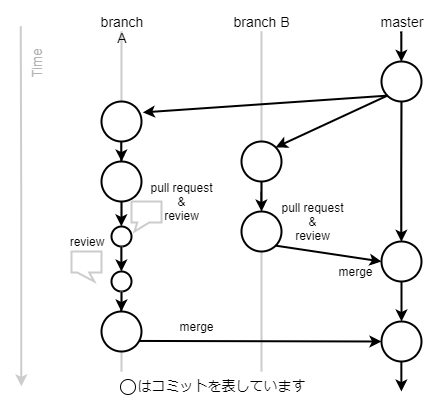

The diagram above was exported from draw.io. Its source (the exported page's mxGraphModel, read from the mxfile embedded in the PNG):
<mxGraphModel dx="622" dy="553" grid="1" gridSize="10" guides="1" tooltips="1" connect="1" arrows="1" fold="1" page="1" pageScale="1" pageWidth="827" pageHeight="1169" math="0" shadow="0">
  <root>
    <mxCell id="0" />
    <mxCell id="1" parent="0" />
    <mxCell id="2" value="はコミットを表しています" style="rounded=0;whiteSpace=wrap;html=1;strokeColor=none;strokeWidth=2;fontSize=14;verticalAlign=bottom;spacingBottom=5;" vertex="1" parent="1">
      <mxGeometry x="41" y="41" width="440" height="400" as="geometry" />
    </mxCell>
    <mxCell id="3" value="" style="endArrow=none;html=1;strokeColor=#CCCCCC;entryX=0.5;entryY=1;entryDx=0;entryDy=0;strokeWidth=2;" edge="1" target="22" parent="1">
      <mxGeometry width="50" height="50" relative="1" as="geometry">
        <mxPoint x="301" y="411" as="sourcePoint" />
        <mxPoint x="300.9655172413793" y="70.89655172413791" as="targetPoint" />
      </mxGeometry>
    </mxCell>
    <mxCell id="4" value="" style="endArrow=none;html=1;strokeColor=#CCCCCC;entryX=0.5;entryY=1;entryDx=0;entryDy=0;strokeWidth=2;" edge="1" source="29" parent="1">
      <mxGeometry width="50" height="50" relative="1" as="geometry">
        <mxPoint x="161" y="460.9999999999999" as="sourcePoint" />
        <mxPoint x="160.9655172413793" y="70.89655172413791" as="targetPoint" />
      </mxGeometry>
    </mxCell>
    <mxCell id="5" value="" style="endArrow=none;html=1;strokeColor=#CCCCCC;entryX=0.5;entryY=1;entryDx=0;entryDy=0;strokeWidth=2;" edge="1" source="22" parent="1">
      <mxGeometry width="50" height="50" relative="1" as="geometry">
        <mxPoint x="301" y="460.9999999999999" as="sourcePoint" />
        <mxPoint x="300.9655172413793" y="70.89655172413791" as="targetPoint" />
      </mxGeometry>
    </mxCell>
    <mxCell id="6" value="" style="endArrow=none;html=1;strokeColor=#CCCCCC;entryX=0.5;entryY=1;entryDx=0;entryDy=0;strokeWidth=2;" edge="1" source="45" parent="1">
      <mxGeometry width="50" height="50" relative="1" as="geometry">
        <mxPoint x="440.5" y="461" as="sourcePoint" />
        <mxPoint x="440.4655172413793" y="70.89655172413791" as="targetPoint" />
      </mxGeometry>
    </mxCell>
    <mxCell id="7" style="edgeStyle=orthogonalEdgeStyle;rounded=0;orthogonalLoop=1;jettySize=auto;html=1;entryX=0.5;entryY=0;entryDx=0;entryDy=0;strokeColor=#000000;strokeWidth=2;" edge="1" source="8" target="45" parent="1">
      <mxGeometry relative="1" as="geometry" />
    </mxCell>
    <mxCell id="8" value="" style="ellipse;whiteSpace=wrap;html=1;strokeWidth=2;" vertex="1" parent="1">
      <mxGeometry x="421" y="101" width="40" height="40" as="geometry" />
    </mxCell>
    <mxCell id="9" style="edgeStyle=orthogonalEdgeStyle;rounded=0;orthogonalLoop=1;jettySize=auto;html=1;entryX=0.5;entryY=0;entryDx=0;entryDy=0;strokeWidth=2;" edge="1" source="10" target="8" parent="1">
      <mxGeometry relative="1" as="geometry" />
    </mxCell>
    <mxCell id="10" value="&lt;font style=&quot;font-size: 14px;&quot;&gt;master&lt;/font&gt;" style="text;html=1;strokeColor=none;fillColor=none;align=center;verticalAlign=middle;whiteSpace=wrap;rounded=0;fontSize=14;" vertex="1" parent="1">
      <mxGeometry x="401" y="51" width="80" height="20" as="geometry" />
    </mxCell>
    <mxCell id="11" value="" style="edgeStyle=orthogonalEdgeStyle;rounded=0;orthogonalLoop=1;jettySize=auto;html=1;strokeColor=#000000;strokeWidth=2;" edge="1" source="45" target="46" parent="1">
      <mxGeometry relative="1" as="geometry" />
    </mxCell>
    <mxCell id="12" value="" style="edgeStyle=orthogonalEdgeStyle;rounded=0;orthogonalLoop=1;jettySize=auto;html=1;strokeColor=#000000;strokeWidth=2;exitX=0.5;exitY=1;exitDx=0;exitDy=0;" edge="1" source="46" parent="1">
      <mxGeometry relative="1" as="geometry">
        <mxPoint x="441" y="451" as="sourcePoint" />
        <mxPoint x="440.8571428571429" y="431" as="targetPoint" />
      </mxGeometry>
    </mxCell>
    <mxCell id="13" value="&lt;font style=&quot;font-size: 14px&quot;&gt;branch B&lt;br&gt;&lt;/font&gt;" style="text;html=1;strokeColor=none;fillColor=none;align=center;verticalAlign=middle;whiteSpace=wrap;rounded=0;fontSize=14;" vertex="1" parent="1">
      <mxGeometry x="261" y="51" width="80" height="20" as="geometry" />
    </mxCell>
    <mxCell id="14" value="" style="ellipse;whiteSpace=wrap;html=1;strokeWidth=2;" vertex="1" parent="1">
      <mxGeometry x="281" y="181" width="40" height="40" as="geometry" />
    </mxCell>
    <mxCell id="15" value="" style="ellipse;whiteSpace=wrap;html=1;strokeWidth=2;" vertex="1" parent="1">
      <mxGeometry x="141" y="141" width="40" height="40" as="geometry" />
    </mxCell>
    <mxCell id="16" value="&lt;span style=&quot;font-size: 14px&quot;&gt;branch A&lt;/span&gt;" style="text;html=1;strokeColor=none;fillColor=none;align=center;verticalAlign=middle;whiteSpace=wrap;rounded=0;fontSize=14;" vertex="1" parent="1">
      <mxGeometry x="121" y="51" width="80" height="20" as="geometry" />
    </mxCell>
    <mxCell id="17" value="" style="endArrow=classic;html=1;exitX=0;exitY=1;exitDx=0;exitDy=0;entryX=1;entryY=0;entryDx=0;entryDy=0;strokeWidth=2;" edge="1" source="8" target="14" parent="1">
      <mxGeometry width="50" height="50" relative="1" as="geometry">
        <mxPoint x="201" y="291" as="sourcePoint" />
        <mxPoint x="251" y="241" as="targetPoint" />
      </mxGeometry>
    </mxCell>
    <mxCell id="18" value="" style="endArrow=classic;html=1;entryX=1.034;entryY=0.273;entryDx=0;entryDy=0;strokeWidth=2;entryPerimeter=0;exitX=0;exitY=1;exitDx=0;exitDy=0;" edge="1" source="8" target="15" parent="1">
      <mxGeometry width="50" height="50" relative="1" as="geometry">
        <mxPoint x="421" y="121" as="sourcePoint" />
        <mxPoint x="365.44827586206907" y="196.75862068965523" as="targetPoint" />
      </mxGeometry>
    </mxCell>
    <mxCell id="19" style="edgeStyle=orthogonalEdgeStyle;rounded=0;orthogonalLoop=1;jettySize=auto;html=1;strokeWidth=2;" edge="1" target="22" parent="1">
      <mxGeometry relative="1" as="geometry">
        <mxPoint x="301" y="221" as="sourcePoint" />
        <mxPoint x="301" y="261" as="targetPoint" />
        <Array as="points" />
      </mxGeometry>
    </mxCell>
    <mxCell id="20" style="edgeStyle=orthogonalEdgeStyle;rounded=0;orthogonalLoop=1;jettySize=auto;html=1;strokeWidth=2;exitX=0.5;exitY=1;exitDx=0;exitDy=0;" edge="1" source="26" parent="1">
      <mxGeometry relative="1" as="geometry">
        <mxPoint x="160.6428571428571" y="231.23809523809518" as="sourcePoint" />
        <mxPoint x="160.8571428571429" y="241.28571428571433" as="targetPoint" />
        <Array as="points" />
      </mxGeometry>
    </mxCell>
    <mxCell id="21" style="edgeStyle=orthogonalEdgeStyle;rounded=0;orthogonalLoop=1;jettySize=auto;html=1;strokeColor=#000000;strokeWidth=2;entryX=0.5;entryY=0;entryDx=0;entryDy=0;" edge="1" source="26" target="29" parent="1">
      <mxGeometry relative="1" as="geometry">
        <mxPoint x="161" y="320.9999999999999" as="targetPoint" />
      </mxGeometry>
    </mxCell>
    <mxCell id="22" value="" style="ellipse;whiteSpace=wrap;html=1;strokeWidth=2;" vertex="1" parent="1">
      <mxGeometry x="281" y="251" width="40" height="40" as="geometry" />
    </mxCell>
    <mxCell id="23" value="" style="endArrow=classic;html=1;exitX=1;exitY=1;exitDx=0;exitDy=0;entryX=0;entryY=0.5;entryDx=0;entryDy=0;strokeWidth=2;" edge="1" source="22" target="45" parent="1">
      <mxGeometry width="50" height="50" relative="1" as="geometry">
        <mxPoint x="436.8571428571429" y="145" as="sourcePoint" />
        <mxPoint x="364.8571428571429" y="197" as="targetPoint" />
      </mxGeometry>
    </mxCell>
    <mxCell id="24" value="" style="endArrow=classic;html=1;exitX=0.932;exitY=0.736;exitDx=0;exitDy=0;entryX=0;entryY=0.5;entryDx=0;entryDy=0;strokeWidth=2;exitPerimeter=0;" edge="1" source="37" target="46" parent="1">
      <mxGeometry width="50" height="50" relative="1" as="geometry">
        <mxPoint x="294.8571428571429" y="341" as="sourcePoint" />
        <mxPoint x="361.1428571428571" y="387.28571428571433" as="targetPoint" />
      </mxGeometry>
    </mxCell>
    <mxCell id="25" value="&lt;font style=&quot;font-size: 12px&quot;&gt;merge&lt;/font&gt;" style="text;html=1;strokeColor=none;fillColor=none;align=center;verticalAlign=middle;whiteSpace=wrap;rounded=0;" vertex="1" parent="1">
      <mxGeometry x="201" y="351" width="70" height="30" as="geometry" />
    </mxCell>
    <mxCell id="26" value="" style="ellipse;whiteSpace=wrap;html=1;strokeWidth=2;" vertex="1" parent="1">
      <mxGeometry x="141" y="201" width="40" height="40" as="geometry" />
    </mxCell>
    <mxCell id="27" style="edgeStyle=orthogonalEdgeStyle;rounded=0;orthogonalLoop=1;jettySize=auto;html=1;strokeWidth=2;exitX=0.5;exitY=1;exitDx=0;exitDy=0;" edge="1" source="15" target="26" parent="1">
      <mxGeometry relative="1" as="geometry">
        <mxPoint x="160.9655172413793" y="181.24137931034488" as="sourcePoint" />
        <mxPoint x="161" y="240.9999999999999" as="targetPoint" />
        <Array as="points" />
      </mxGeometry>
    </mxCell>
    <mxCell id="28" value="" style="endArrow=none;html=1;strokeColor=#CCCCCC;entryX=0.5;entryY=1;entryDx=0;entryDy=0;strokeWidth=2;" edge="1" target="37" parent="1">
      <mxGeometry width="50" height="50" relative="1" as="geometry">
        <mxPoint x="161" y="411" as="sourcePoint" />
        <mxPoint x="160.9655172413793" y="70.89655172413791" as="targetPoint" />
      </mxGeometry>
    </mxCell>
    <mxCell id="29" value="" style="ellipse;whiteSpace=wrap;html=1;strokeWidth=2;" vertex="1" parent="1">
      <mxGeometry x="151" y="266" width="20" height="20" as="geometry" />
    </mxCell>
    <mxCell id="30" value="" style="endArrow=none;html=1;strokeColor=#CCCCCC;entryX=0.5;entryY=1;entryDx=0;entryDy=0;strokeWidth=2;" edge="1" source="31" target="29" parent="1">
      <mxGeometry width="50" height="50" relative="1" as="geometry">
        <mxPoint x="161" y="350.9999999999999" as="sourcePoint" />
        <mxPoint x="160.9655172413793" y="70.89655172413791" as="targetPoint" />
      </mxGeometry>
    </mxCell>
    <mxCell id="31" value="" style="ellipse;whiteSpace=wrap;html=1;strokeWidth=2;" vertex="1" parent="1">
      <mxGeometry x="151" y="311" width="20" height="20" as="geometry" />
    </mxCell>
    <mxCell id="32" value="" style="endArrow=none;html=1;strokeColor=#CCCCCC;entryX=0.5;entryY=1;entryDx=0;entryDy=0;strokeWidth=2;" edge="1" source="37" target="31" parent="1">
      <mxGeometry width="50" height="50" relative="1" as="geometry">
        <mxPoint x="161" y="350.9999999999999" as="sourcePoint" />
        <mxPoint x="160.9655172413793" y="301.2413793103449" as="targetPoint" />
      </mxGeometry>
    </mxCell>
    <mxCell id="33" style="edgeStyle=orthogonalEdgeStyle;rounded=0;orthogonalLoop=1;jettySize=auto;html=1;strokeColor=#000000;strokeWidth=2;exitX=0.5;exitY=1;exitDx=0;exitDy=0;entryX=0.5;entryY=0;entryDx=0;entryDy=0;" edge="1" source="29" target="31" parent="1">
      <mxGeometry relative="1" as="geometry">
        <mxPoint x="121" y="341" as="targetPoint" />
        <mxPoint x="121" y="311" as="sourcePoint" />
      </mxGeometry>
    </mxCell>
    <mxCell id="34" value="" style="shape=callout;whiteSpace=wrap;html=1;perimeter=calloutPerimeter;strokeWidth=2;strokeColor=#CCCCCC;size=9;position=0.19;position2=0.76;base=12;" vertex="1" parent="1">
      <mxGeometry x="111" y="291" width="30" height="30" as="geometry" />
    </mxCell>
    <mxCell id="35" value="" style="shape=callout;whiteSpace=wrap;html=1;perimeter=calloutPerimeter;strokeWidth=2;strokeColor=#CCCCCC;size=9;position=0.19;position2=0.1;base=12;" vertex="1" parent="1">
      <mxGeometry x="171" y="241" width="30" height="30" as="geometry" />
    </mxCell>
    <mxCell id="36" style="edgeStyle=orthogonalEdgeStyle;rounded=0;orthogonalLoop=1;jettySize=auto;html=1;entryX=0.5;entryY=0;entryDx=0;entryDy=0;strokeColor=#000000;strokeWidth=2;" edge="1" source="31" target="37" parent="1">
      <mxGeometry relative="1" as="geometry" />
    </mxCell>
    <mxCell id="37" value="" style="ellipse;whiteSpace=wrap;html=1;strokeWidth=2;" vertex="1" parent="1">
      <mxGeometry x="141" y="351" width="40" height="40" as="geometry" />
    </mxCell>
    <mxCell id="38" value="&lt;font style=&quot;font-size: 12px&quot;&gt;pull request&lt;br&gt;&amp;amp;&lt;br&gt;review&lt;br&gt;&lt;/font&gt;" style="text;html=1;strokeColor=none;fillColor=none;align=center;verticalAlign=middle;whiteSpace=wrap;rounded=0;" vertex="1" parent="1">
      <mxGeometry x="186" y="226" width="70" height="30" as="geometry" />
    </mxCell>
    <mxCell id="39" value="&lt;font style=&quot;font-size: 12px&quot;&gt;review&lt;/font&gt;" style="text;html=1;strokeColor=none;fillColor=none;align=center;verticalAlign=middle;whiteSpace=wrap;rounded=0;" vertex="1" parent="1">
      <mxGeometry x="91" y="266" width="70" height="30" as="geometry" />
    </mxCell>
    <mxCell id="40" value="&lt;font style=&quot;font-size: 12px&quot;&gt;pull request&lt;br&gt;&amp;amp;&lt;br&gt;review&lt;br&gt;&lt;/font&gt;" style="text;html=1;strokeColor=none;fillColor=none;align=center;verticalAlign=middle;whiteSpace=wrap;rounded=0;" vertex="1" parent="1">
      <mxGeometry x="317" y="246" width="70" height="30" as="geometry" />
    </mxCell>
    <mxCell id="41" value="" style="group" vertex="1" connectable="0" parent="1">
      <mxGeometry x="51" y="66" width="80" height="365" as="geometry" />
    </mxCell>
    <mxCell id="42" style="edgeStyle=orthogonalEdgeStyle;rounded=0;orthogonalLoop=1;jettySize=auto;html=1;strokeColor=#CCCCCC;strokeWidth=2;" edge="1" parent="41">
      <mxGeometry relative="1" as="geometry">
        <mxPoint x="9.5" as="sourcePoint" />
        <mxPoint x="10" y="360" as="targetPoint" />
        <Array as="points">
          <mxPoint x="9" y="180" />
          <mxPoint x="10" y="180" />
        </Array>
      </mxGeometry>
    </mxCell>
    <mxCell id="43" value="&lt;span style=&quot;font-size: 14px&quot;&gt;Time&lt;br&gt;&lt;/span&gt;" style="text;html=1;strokeColor=none;fillColor=none;align=center;verticalAlign=middle;whiteSpace=wrap;rounded=0;fontSize=14;rotation=-90;fontColor=#B3B3B3;" vertex="1" parent="41">
      <mxGeometry x="-15" y="28.076923076923077" width="80" height="18.71794871794872" as="geometry" />
    </mxCell>
    <mxCell id="44" value="" style="ellipse;whiteSpace=wrap;html=1;strokeWidth=1;" vertex="1" parent="1">
      <mxGeometry x="160" y="419" width="15" height="15" as="geometry" />
    </mxCell>
    <mxCell id="45" value="" style="ellipse;whiteSpace=wrap;html=1;strokeWidth=2;" vertex="1" parent="1">
      <mxGeometry x="421" y="281" width="40" height="40" as="geometry" />
    </mxCell>
    <mxCell id="46" value="" style="ellipse;whiteSpace=wrap;html=1;strokeWidth=2;" vertex="1" parent="1">
      <mxGeometry x="421" y="361" width="40" height="40" as="geometry" />
    </mxCell>
    <mxCell id="47" value="&lt;font style=&quot;font-size: 12px&quot;&gt;merge&lt;br&gt;&lt;/font&gt;" style="text;html=1;strokeColor=none;fillColor=none;align=center;verticalAlign=middle;whiteSpace=wrap;rounded=0;" vertex="1" parent="1">
      <mxGeometry x="360" y="296" width="70" height="30" as="geometry" />
    </mxCell>
  </root>
</mxGraphModel>